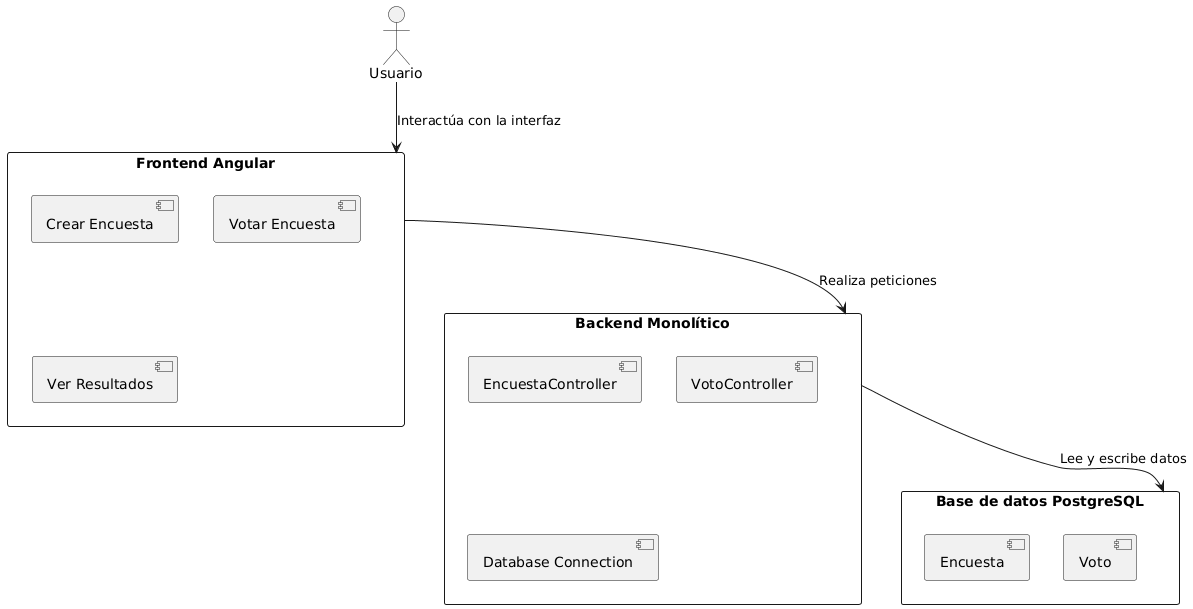

The diagram above was rendered by PlantUML. Its source (embedded in the PNG):
@startuml
!define RECTANGLE class

actor "Usuario" as usuario

rectangle "Frontend Angular" {
  [Crear Encuesta]  
  [Votar Encuesta]  
  [Ver Resultados]
}

rectangle "Backend Monolítico" {
  [EncuestaController]
  [VotoController]
  [Database Connection]  
}

rectangle "Base de datos PostgreSQL" {
  [Encuesta]
  [Voto]
}

usuario --> "Frontend Angular" : Interactúa con la interfaz
"Frontend Angular" --> "Backend Monolítico" : Realiza peticiones
"Backend Monolítico" --> "Base de datos PostgreSQL" : Lee y escribe datos
@enduml